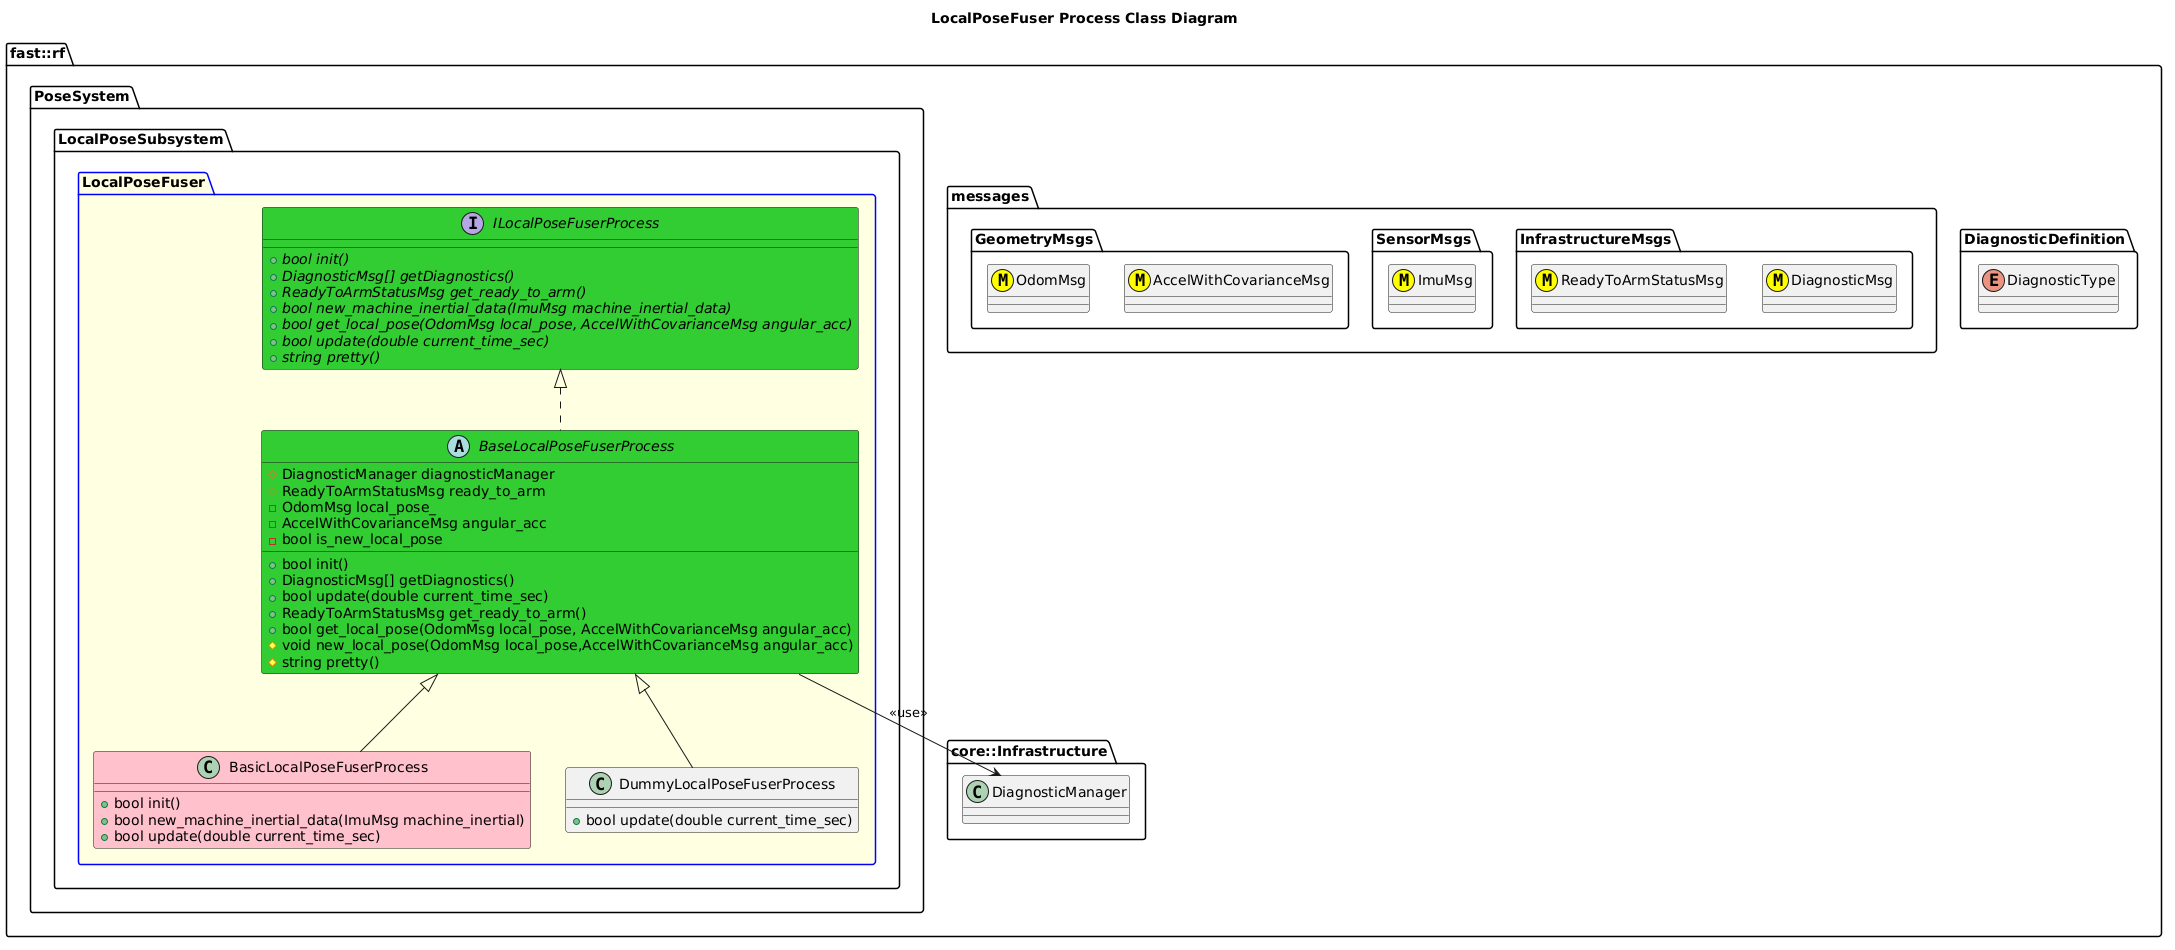

The diagram above was rendered by PlantUML. Its source (embedded in the PNG):
@startuml
title LocalPoseFuser Process Class Diagram

namespace fast::rf {
  namespace DiagnosticDefinition {
    enum DiagnosticType
  }
  namespace messages {
    namespace InfrastructureMsgs {
      class DiagnosticMsg <<(M,#FFFF00)>>
      class ReadyToArmStatusMsg <<(M,#FFFF00)>>
    }
    namespace SensorMsgs {
      class ImuMsg <<(M,#FFFF00)>>
    }
    namespace GeometryMsgs {
      class AccelWithCovarianceMsg <<(M,#FFFF00)>>
      class OdomMsg <<(M,#FFFF00)>>
    }
  }
  namespace core::Infrastructure {
    class DiagnosticManager
  }
  namespace PoseSystem {
    namespace LocalPoseSubsystem {
      package LocalPoseFuser #LightYellow;line:blue {
        interface ILocalPoseFuserProcess #LimeGreen  {
          +{abstract} bool init()
          +{abstract} DiagnosticMsg[] getDiagnostics()
          +{abstract} ReadyToArmStatusMsg get_ready_to_arm()
          +{abstract} bool new_machine_inertial_data(ImuMsg machine_inertial_data)
          +{abstract} bool get_local_pose(OdomMsg local_pose, AccelWithCovarianceMsg angular_acc)
          +{abstract} bool update(double current_time_sec)
          +{abstract} string pretty()
        }
        abstract BaseLocalPoseFuserProcess #LimeGreen {
          +bool init()
          +DiagnosticMsg[] getDiagnostics()
          +bool update(double current_time_sec)
          +ReadyToArmStatusMsg get_ready_to_arm()
          +bool get_local_pose(OdomMsg local_pose, AccelWithCovarianceMsg angular_acc)
          #void new_local_pose(OdomMsg local_pose,AccelWithCovarianceMsg angular_acc)
          #string pretty()
          #DiagnosticManager diagnosticManager
          #ReadyToArmStatusMsg ready_to_arm
          -OdomMsg local_pose_
          -AccelWithCovarianceMsg angular_acc
          -bool is_new_local_pose

        }
        BaseLocalPoseFuserProcess .up.|> ILocalPoseFuserProcess
        BaseLocalPoseFuserProcess --> DiagnosticManager: <<use>>
        class BasicLocalPoseFuserProcess #Pink {
          +bool init()
          +bool new_machine_inertial_data(ImuMsg machine_inertial)
          +bool update(double current_time_sec)
        }
        BasicLocalPoseFuserProcess -up-|> BaseLocalPoseFuserProcess
        class DummyLocalPoseFuserProcess {
          +bool update(double current_time_sec)
        }
        DummyLocalPoseFuserProcess -up-|> BaseLocalPoseFuserProcess
    }
  }
}
@enduml